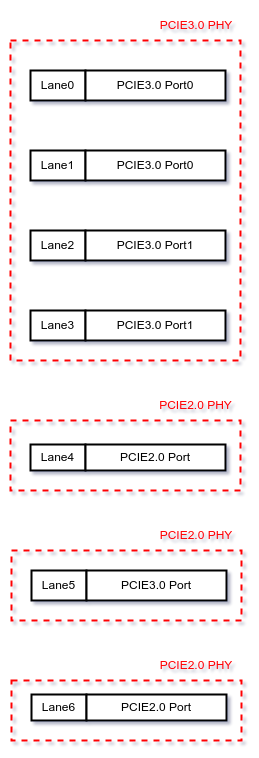

The diagram above was exported from draw.io. Its source (the exported page's mxGraphModel, read from the mxfile embedded in the PNG):
<mxGraphModel dx="2757" dy="1012" grid="1" gridSize="10" guides="1" tooltips="1" connect="1" arrows="1" fold="1" page="1" pageScale="1" pageWidth="1169" pageHeight="827" math="0" shadow="0">
  <root>
    <mxCell id="0" />
    <mxCell id="1" parent="0" />
    <mxCell id="2" value="" style="rounded=0;whiteSpace=wrap;html=1;fillColor=none;dashed=1;strokeWidth=2;strokeColor=#ff0000;" vertex="1" parent="1">
      <mxGeometry x="-720" y="450" width="230" height="70" as="geometry" />
    </mxCell>
    <mxCell id="3" value="" style="rounded=0;whiteSpace=wrap;html=1;fillColor=none;dashed=1;strokeWidth=2;strokeColor=#ff0000;" vertex="1" parent="1">
      <mxGeometry x="-720" y="70" width="230" height="320" as="geometry" />
    </mxCell>
    <mxCell id="4" value="Lane0" style="rounded=0;whiteSpace=wrap;html=1;strokeWidth=2;" vertex="1" parent="1">
      <mxGeometry x="-700" y="100" width="55" height="30" as="geometry" />
    </mxCell>
    <mxCell id="5" value="PCIE3.0 Port0" style="rounded=0;whiteSpace=wrap;html=1;strokeWidth=2;" vertex="1" parent="1">
      <mxGeometry x="-645" y="100" width="140" height="30" as="geometry" />
    </mxCell>
    <mxCell id="6" value="Lane1&lt;br&gt;" style="rounded=0;whiteSpace=wrap;html=1;strokeWidth=2;" vertex="1" parent="1">
      <mxGeometry x="-700" y="180" width="55" height="30" as="geometry" />
    </mxCell>
    <mxCell id="7" value="PCIE3.0 Port0" style="rounded=0;whiteSpace=wrap;html=1;strokeWidth=2;" vertex="1" parent="1">
      <mxGeometry x="-645" y="180" width="140" height="30" as="geometry" />
    </mxCell>
    <mxCell id="8" value="Lane2" style="rounded=0;whiteSpace=wrap;html=1;strokeWidth=2;" vertex="1" parent="1">
      <mxGeometry x="-700" y="260" width="55" height="30" as="geometry" />
    </mxCell>
    <mxCell id="9" value="PCIE3.0 Port1" style="rounded=0;whiteSpace=wrap;html=1;strokeWidth=2;" vertex="1" parent="1">
      <mxGeometry x="-645" y="260" width="140" height="30" as="geometry" />
    </mxCell>
    <mxCell id="10" value="Lane3" style="rounded=0;whiteSpace=wrap;html=1;strokeWidth=2;" vertex="1" parent="1">
      <mxGeometry x="-700" y="340" width="55" height="30" as="geometry" />
    </mxCell>
    <mxCell id="11" value="PCIE3.0 Port1" style="rounded=0;whiteSpace=wrap;html=1;strokeWidth=2;" vertex="1" parent="1">
      <mxGeometry x="-645" y="340" width="140" height="30" as="geometry" />
    </mxCell>
    <mxCell id="12" value="Lane4" style="rounded=0;whiteSpace=wrap;html=1;strokeWidth=2;" vertex="1" parent="1">
      <mxGeometry x="-700" y="474" width="55" height="26" as="geometry" />
    </mxCell>
    <mxCell id="13" value="PCIE2.0 Port" style="rounded=0;whiteSpace=wrap;html=1;strokeWidth=2;" vertex="1" parent="1">
      <mxGeometry x="-645" y="474" width="140" height="26" as="geometry" />
    </mxCell>
    <mxCell id="14" value="Lane5" style="rounded=0;whiteSpace=wrap;html=1;strokeWidth=2;" vertex="1" parent="1">
      <mxGeometry x="-699" y="600" width="55" height="30" as="geometry" />
    </mxCell>
    <mxCell id="15" value="PCIE3.0 Port" style="rounded=0;whiteSpace=wrap;html=1;strokeWidth=2;" vertex="1" parent="1">
      <mxGeometry x="-644" y="600" width="140" height="30" as="geometry" />
    </mxCell>
    <mxCell id="16" value="Lane6" style="rounded=0;whiteSpace=wrap;html=1;strokeWidth=2;" vertex="1" parent="1">
      <mxGeometry x="-699" y="724" width="55" height="26" as="geometry" />
    </mxCell>
    <mxCell id="17" value="PCIE2.0 Port" style="rounded=0;whiteSpace=wrap;html=1;strokeWidth=2;" vertex="1" parent="1">
      <mxGeometry x="-644" y="724" width="140" height="26" as="geometry" />
    </mxCell>
    <mxCell id="18" value="" style="rounded=0;whiteSpace=wrap;html=1;fillColor=none;dashed=1;strokeWidth=2;strokeColor=#ff0000;" vertex="1" parent="1">
      <mxGeometry x="-719" y="580" width="230" height="70" as="geometry" />
    </mxCell>
    <mxCell id="19" value="" style="rounded=0;whiteSpace=wrap;html=1;fillColor=none;dashed=1;strokeWidth=2;strokeColor=#ff0000;" vertex="1" parent="1">
      <mxGeometry x="-719" y="710" width="230" height="60" as="geometry" />
    </mxCell>
    <mxCell id="20" value="PCIE3.0 PHY" style="text;html=1;strokeColor=none;fillColor=none;align=center;verticalAlign=middle;whiteSpace=wrap;rounded=0;fontColor=#ff0000;" vertex="1" parent="1">
      <mxGeometry x="-579" y="40" width="90" height="30" as="geometry" />
    </mxCell>
    <mxCell id="21" value="PCIE2.0 PHY" style="text;html=1;strokeColor=none;fillColor=none;align=center;verticalAlign=middle;whiteSpace=wrap;rounded=0;fontColor=#ff0000;" vertex="1" parent="1">
      <mxGeometry x="-579" y="420" width="89" height="30" as="geometry" />
    </mxCell>
    <mxCell id="22" value="PCIE2.0 PHY" style="text;html=1;strokeColor=none;fillColor=none;align=center;verticalAlign=middle;whiteSpace=wrap;rounded=0;fontColor=#ff0000;" vertex="1" parent="1">
      <mxGeometry x="-579" y="550" width="90" height="30" as="geometry" />
    </mxCell>
    <mxCell id="23" value="PCIE2.0 PHY" style="text;html=1;strokeColor=none;fillColor=none;align=center;verticalAlign=middle;whiteSpace=wrap;rounded=0;fontColor=#ff0000;" vertex="1" parent="1">
      <mxGeometry x="-579" y="680" width="90" height="30" as="geometry" />
    </mxCell>
  </root>
</mxGraphModel>